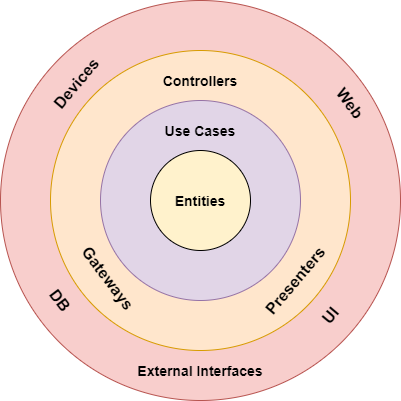

The diagram above was exported from draw.io. Its source (the exported page's mxGraphModel, read from the mxfile embedded in the PNG):
<mxGraphModel dx="852" dy="494" grid="1" gridSize="10" guides="1" tooltips="1" connect="1" arrows="1" fold="1" page="1" pageScale="1" pageWidth="850" pageHeight="1100" math="0" shadow="0">
  <root>
    <mxCell id="0" />
    <mxCell id="1" parent="0" />
    <mxCell id="WI0CDLAmYGxVV7XR649D-8" value="" style="ellipse;whiteSpace=wrap;html=1;aspect=fixed;fillColor=#f8cecc;strokeColor=#b85450;" parent="1" vertex="1">
      <mxGeometry x="53" y="30" width="400" height="400" as="geometry" />
    </mxCell>
    <mxCell id="WI0CDLAmYGxVV7XR649D-9" value="" style="ellipse;whiteSpace=wrap;html=1;aspect=fixed;fillColor=#ffe6cc;strokeColor=#d79b00;" parent="1" vertex="1">
      <mxGeometry x="103" y="80" width="300" height="300" as="geometry" />
    </mxCell>
    <mxCell id="WI0CDLAmYGxVV7XR649D-10" value="" style="ellipse;whiteSpace=wrap;html=1;aspect=fixed;fillColor=#e1d5e7;fontStyle=1;fontSize=14;strokeColor=#9673a6;" parent="1" vertex="1">
      <mxGeometry x="153" y="130" width="200" height="200" as="geometry" />
    </mxCell>
    <mxCell id="WI0CDLAmYGxVV7XR649D-13" value="Controllers" style="text;html=1;strokeColor=none;fillColor=none;align=center;verticalAlign=middle;whiteSpace=wrap;rounded=0;fontStyle=1;fontSize=14;" parent="1" vertex="1">
      <mxGeometry x="173" y="100" width="160" height="20" as="geometry" />
    </mxCell>
    <mxCell id="WI0CDLAmYGxVV7XR649D-21" value="DB" style="text;html=1;strokeColor=none;fillColor=none;align=center;verticalAlign=middle;whiteSpace=wrap;rounded=0;rotation=53;fontStyle=1;fontSize=16;" parent="1" vertex="1">
      <mxGeometry x="93" y="320" width="40" height="20" as="geometry" />
    </mxCell>
    <mxCell id="WI0CDLAmYGxVV7XR649D-22" value="UI" style="text;html=1;strokeColor=none;fillColor=none;align=center;verticalAlign=middle;whiteSpace=wrap;rounded=0;rotation=310;fontStyle=1;fontSize=16;" parent="1" vertex="1">
      <mxGeometry x="363" y="335" width="40" height="20" as="geometry" />
    </mxCell>
    <mxCell id="WI0CDLAmYGxVV7XR649D-23" value="Entities" style="ellipse;whiteSpace=wrap;html=1;aspect=fixed;fillColor=#FFF2CC;fontStyle=1;fontSize=14;" parent="1" vertex="1">
      <mxGeometry x="203" y="180" width="100" height="100" as="geometry" />
    </mxCell>
    <mxCell id="WI0CDLAmYGxVV7XR649D-24" value="Use Cases" style="text;html=1;strokeColor=none;fillColor=none;align=center;verticalAlign=middle;whiteSpace=wrap;rounded=0;fontStyle=1;fontSize=14;" parent="1" vertex="1">
      <mxGeometry x="173" y="150" width="160" height="20" as="geometry" />
    </mxCell>
    <mxCell id="PHmCzCpUCthD_Q890sa5-1" value="Devices" style="text;html=1;strokeColor=none;fillColor=none;align=center;verticalAlign=middle;whiteSpace=wrap;rounded=0;rotation=310;fontStyle=1;fontSize=16;" parent="1" vertex="1">
      <mxGeometry x="109" y="103" width="40" height="20" as="geometry" />
    </mxCell>
    <mxCell id="PHmCzCpUCthD_Q890sa5-2" value="Web" style="text;html=1;strokeColor=none;fillColor=none;align=center;verticalAlign=middle;whiteSpace=wrap;rounded=0;rotation=53;fontStyle=1;fontSize=16;" parent="1" vertex="1">
      <mxGeometry x="383" y="123" width="40" height="20" as="geometry" />
    </mxCell>
    <mxCell id="PHmCzCpUCthD_Q890sa5-5" value="External Interfaces" style="text;html=1;strokeColor=none;fillColor=none;align=center;verticalAlign=middle;whiteSpace=wrap;rounded=0;fontStyle=1;fontSize=14;" parent="1" vertex="1">
      <mxGeometry x="173" y="390" width="160" height="20" as="geometry" />
    </mxCell>
    <mxCell id="PHmCzCpUCthD_Q890sa5-6" value="Gateways" style="text;html=1;strokeColor=none;fillColor=none;align=center;verticalAlign=middle;whiteSpace=wrap;rounded=0;rotation=53;fontStyle=1;fontSize=16;" parent="1" vertex="1">
      <mxGeometry x="141" y="298" width="40" height="20" as="geometry" />
    </mxCell>
    <mxCell id="PHmCzCpUCthD_Q890sa5-7" value="Presenters" style="text;html=1;strokeColor=none;fillColor=none;align=center;verticalAlign=middle;whiteSpace=wrap;rounded=0;rotation=310;fontStyle=1;fontSize=16;" parent="1" vertex="1">
      <mxGeometry x="328" y="300" width="40" height="20" as="geometry" />
    </mxCell>
  </root>
</mxGraphModel>